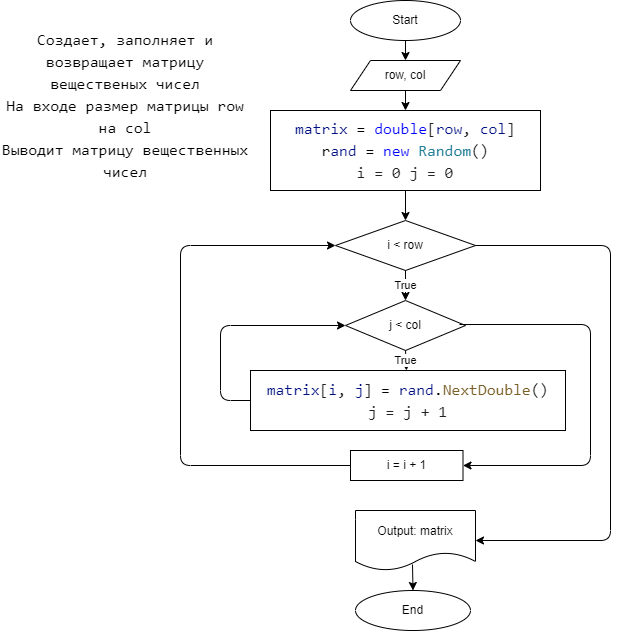

The diagram above was exported from draw.io. Its source (the exported page's mxGraphModel, read from the mxfile embedded in the PNG):
<mxGraphModel dx="694" dy="636" grid="1" gridSize="10" guides="1" tooltips="1" connect="1" arrows="1" fold="1" page="1" pageScale="1" pageWidth="850" pageHeight="1100" math="0" shadow="0">
  <root>
    <mxCell id="0" />
    <mxCell id="1" parent="0" />
    <mxCell id="2" value="Start" style="ellipse;whiteSpace=wrap;html=1;" vertex="1" parent="1">
      <mxGeometry x="370" y="10" width="110" height="40" as="geometry" />
    </mxCell>
    <mxCell id="3" value="End" style="ellipse;whiteSpace=wrap;html=1;" vertex="1" parent="1">
      <mxGeometry x="375" y="600" width="115" height="40" as="geometry" />
    </mxCell>
    <mxCell id="4" value="&lt;div style=&quot;background-color: rgb(255 , 255 , 255) ; font-family: &amp;#34;consolas&amp;#34; , &amp;#34;courier new&amp;#34; , monospace ; font-size: 16px ; line-height: 22px&quot;&gt;&lt;div&gt;Создает, заполняет и возвращает матрицу вещественых чисел&lt;/div&gt;&lt;div&gt;На входе размер матрицы row на col&lt;/div&gt;&lt;div&gt;Выводит матрицу вещественных чисел&lt;/div&gt;&lt;/div&gt;" style="text;html=1;strokeColor=none;fillColor=none;align=center;verticalAlign=middle;whiteSpace=wrap;rounded=0;" vertex="1" parent="1">
      <mxGeometry x="20" y="20" width="250" height="190" as="geometry" />
    </mxCell>
    <mxCell id="5" value="row, col" style="shape=parallelogram;perimeter=parallelogramPerimeter;whiteSpace=wrap;html=1;fixedSize=1;fontColor=#000000;" vertex="1" parent="1">
      <mxGeometry x="370" y="70" width="110" height="30" as="geometry" />
    </mxCell>
    <mxCell id="6" value="&lt;div style=&quot;background-color: rgb(255 , 255 , 255) ; font-family: &amp;#34;consolas&amp;#34; , &amp;#34;courier new&amp;#34; , monospace ; font-size: 16px ; line-height: 22px&quot;&gt;&lt;div&gt;&lt;span style=&quot;color: #001080&quot;&gt;matrix&lt;/span&gt; = &lt;span style=&quot;color: #0000ff&quot;&gt;double&lt;/span&gt;&lt;span style=&quot;color: #222222&quot;&gt;[&lt;/span&gt;&lt;span style=&quot;color: #001080&quot;&gt;row&lt;/span&gt;&lt;span style=&quot;color: #222222&quot;&gt;,&lt;/span&gt; &lt;span style=&quot;color: #001080&quot;&gt;col&lt;/span&gt;&lt;span style=&quot;color: #222222&quot;&gt;]&lt;/span&gt;&lt;/div&gt;&lt;div&gt;r&lt;span style=&quot;color: rgb(0 , 16 , 128)&quot;&gt;and&lt;/span&gt; = &lt;span style=&quot;color: rgb(0 , 0 , 255)&quot;&gt;new&lt;/span&gt; &lt;span style=&quot;color: rgb(38 , 127 , 153)&quot;&gt;Random&lt;/span&gt;&lt;span style=&quot;color: rgb(34 , 34 , 34)&quot;&gt;(&lt;/span&gt;&lt;span style=&quot;color: rgb(34 , 34 , 34)&quot;&gt;)&lt;/span&gt;&lt;/div&gt;&lt;div&gt;&lt;span style=&quot;color: rgb(34 , 34 , 34)&quot;&gt;i = 0 j = 0&lt;/span&gt;&lt;/div&gt;&lt;/div&gt;" style="rounded=0;whiteSpace=wrap;html=1;fontColor=#000000;" vertex="1" parent="1">
      <mxGeometry x="290" y="120" width="270" height="80" as="geometry" />
    </mxCell>
    <mxCell id="8" value="i &amp;lt; row" style="rhombus;whiteSpace=wrap;html=1;fontColor=#000000;" vertex="1" parent="1">
      <mxGeometry x="355" y="230" width="140" height="50" as="geometry" />
    </mxCell>
    <mxCell id="9" value="j &amp;lt; col" style="rhombus;whiteSpace=wrap;html=1;fontColor=#000000;" vertex="1" parent="1">
      <mxGeometry x="365" y="310" width="120" height="50" as="geometry" />
    </mxCell>
    <mxCell id="10" value="&lt;div style=&quot;background-color: rgb(255 , 255 , 255) ; font-family: &amp;#34;consolas&amp;#34; , &amp;#34;courier new&amp;#34; , monospace ; font-size: 16px ; line-height: 22px&quot;&gt;&lt;span style=&quot;color: #001080&quot;&gt;matrix&lt;/span&gt;&lt;span style=&quot;color: #222222&quot;&gt;[&lt;/span&gt;&lt;span style=&quot;color: #001080&quot;&gt;i&lt;/span&gt;&lt;span style=&quot;color: #222222&quot;&gt;,&lt;/span&gt; &lt;span style=&quot;color: #001080&quot;&gt;j&lt;/span&gt;&lt;span style=&quot;color: #222222&quot;&gt;]&lt;/span&gt; = &lt;span style=&quot;color: #001080&quot;&gt;rand&lt;/span&gt;.&lt;span style=&quot;color: #795e26&quot;&gt;NextDouble&lt;/span&gt;&lt;span style=&quot;color: #222222&quot;&gt;(&lt;/span&gt;&lt;span style=&quot;color: #222222&quot;&gt;)&lt;/span&gt;&lt;/div&gt;&lt;div style=&quot;background-color: rgb(255 , 255 , 255) ; font-family: &amp;#34;consolas&amp;#34; , &amp;#34;courier new&amp;#34; , monospace ; font-size: 16px ; line-height: 22px&quot;&gt;&lt;span style=&quot;color: #222222&quot;&gt;j = j + 1&lt;/span&gt;&lt;/div&gt;" style="rounded=0;whiteSpace=wrap;html=1;fontColor=#000000;" vertex="1" parent="1">
      <mxGeometry x="270" y="380" width="315" height="60" as="geometry" />
    </mxCell>
    <mxCell id="11" value="i = i + 1" style="rounded=0;whiteSpace=wrap;html=1;fontColor=#000000;" vertex="1" parent="1">
      <mxGeometry x="370" y="460" width="112.5" height="30" as="geometry" />
    </mxCell>
    <mxCell id="12" value="Output: matrix" style="shape=document;whiteSpace=wrap;html=1;boundedLbl=1;fontColor=#000000;" vertex="1" parent="1">
      <mxGeometry x="375" y="520" width="120" height="60" as="geometry" />
    </mxCell>
    <mxCell id="13" value="" style="endArrow=classic;html=1;fontColor=#000000;exitX=0.5;exitY=1;exitDx=0;exitDy=0;entryX=0.5;entryY=0;entryDx=0;entryDy=0;" edge="1" parent="1" source="2" target="5">
      <mxGeometry width="50" height="50" relative="1" as="geometry">
        <mxPoint x="600" y="90" as="sourcePoint" />
        <mxPoint x="650" y="40" as="targetPoint" />
      </mxGeometry>
    </mxCell>
    <mxCell id="15" value="" style="endArrow=classic;html=1;fontColor=#000000;exitX=0.5;exitY=1;exitDx=0;exitDy=0;entryX=0.5;entryY=0;entryDx=0;entryDy=0;" edge="1" parent="1" source="5" target="6">
      <mxGeometry width="50" height="50" relative="1" as="geometry">
        <mxPoint x="590" y="110" as="sourcePoint" />
        <mxPoint x="640" y="60" as="targetPoint" />
      </mxGeometry>
    </mxCell>
    <mxCell id="16" value="" style="endArrow=classic;html=1;fontColor=#000000;exitX=0.5;exitY=1;exitDx=0;exitDy=0;" edge="1" parent="1" source="6" target="8">
      <mxGeometry width="50" height="50" relative="1" as="geometry">
        <mxPoint x="550" y="280" as="sourcePoint" />
        <mxPoint x="600" y="230" as="targetPoint" />
      </mxGeometry>
    </mxCell>
    <mxCell id="17" value="True" style="endArrow=classic;html=1;fontColor=#000000;exitX=0.5;exitY=1;exitDx=0;exitDy=0;" edge="1" parent="1" source="8" target="9">
      <mxGeometry width="50" height="50" relative="1" as="geometry">
        <mxPoint x="600" y="320" as="sourcePoint" />
        <mxPoint x="650" y="270" as="targetPoint" />
      </mxGeometry>
    </mxCell>
    <mxCell id="18" value="True" style="endArrow=classic;html=1;fontColor=#000000;exitX=0.5;exitY=1;exitDx=0;exitDy=0;" edge="1" parent="1" source="9" target="10">
      <mxGeometry width="50" height="50" relative="1" as="geometry">
        <mxPoint x="620" y="300" as="sourcePoint" />
        <mxPoint x="670" y="250" as="targetPoint" />
      </mxGeometry>
    </mxCell>
    <mxCell id="20" value="" style="endArrow=classic;html=1;fontColor=#000000;exitX=0;exitY=0.5;exitDx=0;exitDy=0;entryX=0;entryY=0.5;entryDx=0;entryDy=0;" edge="1" parent="1" source="10" target="9">
      <mxGeometry width="50" height="50" relative="1" as="geometry">
        <mxPoint x="620" y="530" as="sourcePoint" />
        <mxPoint x="670" y="480" as="targetPoint" />
        <Array as="points">
          <mxPoint x="240" y="410" />
          <mxPoint x="240" y="335" />
        </Array>
      </mxGeometry>
    </mxCell>
    <mxCell id="21" value="" style="endArrow=classic;html=1;fontColor=#000000;exitX=1;exitY=0.5;exitDx=0;exitDy=0;entryX=1;entryY=0.5;entryDx=0;entryDy=0;" edge="1" parent="1" source="8" target="12">
      <mxGeometry width="50" height="50" relative="1" as="geometry">
        <mxPoint x="620" y="310" as="sourcePoint" />
        <mxPoint x="670" y="260" as="targetPoint" />
        <Array as="points">
          <mxPoint x="630" y="255" />
          <mxPoint x="630" y="550" />
        </Array>
      </mxGeometry>
    </mxCell>
    <mxCell id="22" value="" style="endArrow=classic;html=1;fontColor=#000000;exitX=0.475;exitY=0.9;exitDx=0;exitDy=0;exitPerimeter=0;entryX=0.5;entryY=0;entryDx=0;entryDy=0;" edge="1" parent="1" source="12" target="3">
      <mxGeometry width="50" height="50" relative="1" as="geometry">
        <mxPoint x="580" y="650" as="sourcePoint" />
        <mxPoint x="630" y="600" as="targetPoint" />
      </mxGeometry>
    </mxCell>
    <mxCell id="23" value="" style="endArrow=classic;html=1;fontColor=#000000;exitX=0.95;exitY=0.48;exitDx=0;exitDy=0;exitPerimeter=0;entryX=1;entryY=0.5;entryDx=0;entryDy=0;" edge="1" parent="1" source="9" target="11">
      <mxGeometry width="50" height="50" relative="1" as="geometry">
        <mxPoint x="100" y="530" as="sourcePoint" />
        <mxPoint x="150" y="480" as="targetPoint" />
        <Array as="points">
          <mxPoint x="610" y="334" />
          <mxPoint x="610" y="475" />
        </Array>
      </mxGeometry>
    </mxCell>
    <mxCell id="24" value="" style="endArrow=classic;html=1;fontColor=#000000;exitX=0;exitY=0.5;exitDx=0;exitDy=0;entryX=0;entryY=0.5;entryDx=0;entryDy=0;" edge="1" parent="1" source="11" target="8">
      <mxGeometry width="50" height="50" relative="1" as="geometry">
        <mxPoint x="180" y="550" as="sourcePoint" />
        <mxPoint x="230" y="500" as="targetPoint" />
        <Array as="points">
          <mxPoint x="200" y="475" />
          <mxPoint x="200" y="255" />
        </Array>
      </mxGeometry>
    </mxCell>
  </root>
</mxGraphModel>